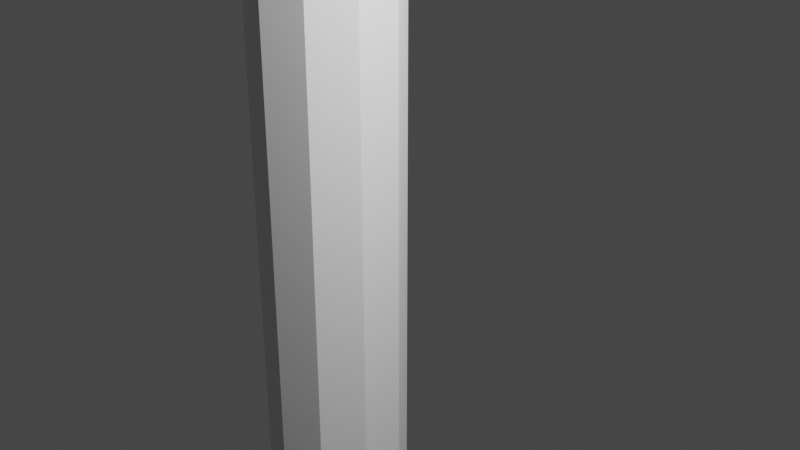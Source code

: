 # Source: Poto_tele.blend  (saved by Blender 3.5.10; exported with 4.5.12 LTS)
import bpy
from mathutils import Matrix  # noqa: F401  (used for matrix-valued properties, if any)

bpy.ops.wm.read_factory_settings(use_empty=True)
scene = bpy.context.scene
scene.name = 'Scene'

# ---- collections
col_collection = bpy.data.collections.new('Collection'); scene.collection.children.link(col_collection)

# ---- world
world_world = bpy.data.worlds.new('World'); scene.world = world_world
world_world.use_nodes = True; world_world.node_tree.nodes.clear()
_N = world_world.node_tree.nodes; _L = world_world.node_tree.links
n0 = _N.new('ShaderNodeOutputWorld'); n0.name = 'World Output'; n0.location = (300, 300)
n1 = _N.new('ShaderNodeBackground'); n1.name = 'Background'; n1.location = (10, 300)
n1.inputs[0].default_value = (0.05088, 0.05088, 0.05088, 1.0)
_L.new(n1.outputs[0], n0.inputs[0])
n0.is_active_output = True
world_world.color = (0.05088, 0.05088, 0.05088)
world_world.use_sun_shadow = False
world_world.sun_shadow_jitter_overblur = 0.0

# ---- cameras
cam_camera = bpy.data.cameras.new('Camera')
cam_camera.clip_end = 100.0
cam_camera.ortho_scale = 7.314

# ---- lights
light_light = bpy.data.lights.new('Light', 'POINT')
light_light.transmission_factor = 0.0
light_light.energy = 1000.0
light_light.shadow_soft_size = 0.1
light_light.shadow_maximum_resolution = 0.006
light_light.use_absolute_resolution = True

# ---- meshes
me_cylindre = bpy.data.meshes.new('Cylindre')
me_cylindre.from_pydata([(0.0, 1.0, -1.0), (0.0, 1.0, 1.0), (0.5878, 0.809, -1.0), (0.5878, 0.809, 1.0), (0.9511, 0.309, -1.0), (0.9511, 0.309, 1.0), (0.9511, -0.309, -1.0), (0.9511, -0.309, 1.0), (0.5878, -0.809, -1.0), (0.5878, -0.809, 1.0), (0.0, -1.0, -1.0), (0.0, -1.0, 1.0), (-0.5878, -0.809, -1.0), (-0.5878, -0.809, 1.0), (-0.9511, -0.309, -1.0), (-0.9511, -0.309, 1.0), (-0.9511, 0.309, -1.0), (-0.9511, 0.309, 1.0), (-0.5878, 0.809, -1.0), (-0.5878, 0.809, 1.0), (0.5878, 0.809, 1.0), (0.0, 1.0, 1.0), (0.9511, 0.309, 1.0), (0.9511, -0.309, 1.0), (0.5878, -0.809, 1.0), (0.0, -1.0, 1.0), (-0.5878, -0.809, 1.0), (-0.9511, -0.309, 1.0), (-0.9511, 0.309, 1.0), (-0.5878, 0.809, 1.0), (0.5878, 0.809, 25.89), (-1.01e-06, 1.0, 25.89), (0.9511, 0.309, 25.89), (0.9511, -0.309, 25.89), (0.5878, -0.809, 25.89), (-1.01e-06, -1.0, 25.89), (-0.5878, -0.809, 25.89), (-0.9511, -0.309, 25.89), (-0.9511, 0.309, 25.89), (-0.5878, 0.809, 25.89)], [], [(0, 1, 3, 2), (2, 3, 5, 4), (4, 5, 7, 6), (6, 7, 9, 8), (8, 9, 11, 10), (10, 11, 13, 12), (12, 13, 15, 14), (14, 15, 17, 16), (5, 3, 20, 22), (16, 17, 19, 18), (18, 19, 1, 0), (0, 2, 4, 6, 8, 10, 12, 14, 16, 18), (21, 29, 39, 31), (1, 19, 29, 21), (19, 17, 28, 29), (17, 15, 27, 28), (15, 13, 26, 27), (13, 11, 25, 26), (11, 9, 24, 25), (9, 7, 23, 24), (3, 1, 21, 20), (7, 5, 22, 23), (30, 31, 39, 38, 37, 36, 35, 34, 33, 32), (27, 26, 36, 37), (24, 23, 33, 34), (20, 21, 31, 30), (28, 27, 37, 38), (25, 24, 34, 35), (22, 20, 30, 32), (29, 28, 38, 39), (26, 25, 35, 36), (23, 22, 32, 33)])
_uv = me_cylindre.uv_layers.new(name='CarteUV')
_uv.uv.foreach_set('vector', [1.0, 0.5, 1.0, 1.0, 0.9, 1.0, 0.9, 0.5, 0.9, 0.5, 0.9, 1.0, 0.8, 1.0, 0.8, 0.5, 0.8, 0.5, 0.8, 1.0, 0.7, 1.0, 0.7, 0.5, 0.7, 0.5, 0.7, 1.0, 0.6, 1.0, 0.6, 0.5, 0.6, 0.5, 0.6, 1.0, 0.5, 1.0, 0.5, 0.5, 0.5, 0.5, 0.5, 1.0, 0.4, 1.0, 0.4, 0.5, 0.4, 0.5, 0.4, 1.0, 0.3, 1.0, 0.3, 0.5, 0.3, 0.5, 0.3, 1.0, 0.2, 1.0, 0.2, 0.5, 0.8, 1.0, 0.9, 1.0, 0.9, 1.0, 0.8, 1.0, 0.2, 0.5, 0.2, 1.0, 0.1, 1.0, 0.1, 0.5, 0.1, 0.5, 0.1, 1.0, -7.451e-08, 1.0, -7.451e-08, 0.5, 0.75, 0.49, 0.8911, 0.4442, 0.9783, 0.3242, 0.9783, 0.1758, 0.8911, 0.05584, 0.75, 0.01, 0.6089, 0.05584, 0.5217, 0.1758, 0.5217, 0.3242, 0.6089, 0.4442, -7.451e-08, 1.0, 0.1, 1.0, 0.1, 1.0, -7.451e-08, 1.0, -7.451e-08, 1.0, 0.1, 1.0, 0.1, 1.0, -7.451e-08, 1.0, 0.1, 1.0, 0.2, 1.0, 0.2, 1.0, 0.1, 1.0, 0.2, 1.0, 0.3, 1.0, 0.3, 1.0, 0.2, 1.0, 0.3, 1.0, 0.4, 1.0, 0.4, 1.0, 0.3, 1.0, 0.4, 1.0, 0.5, 1.0, 0.5, 1.0, 0.4, 1.0, 0.5, 1.0, 0.6, 1.0, 0.6, 1.0, 0.5, 1.0, 0.6, 1.0, 0.7, 1.0, 0.7, 1.0, 0.6, 1.0, 0.9, 1.0, 1.0, 1.0, 1.0, 1.0, 0.9, 1.0, 0.7, 1.0, 0.8, 1.0, 0.8, 1.0, 0.7, 1.0, 0.3911, 0.4442, 0.25, 0.49, 0.1089, 0.4442, 0.02175, 0.3242, 0.02175, 0.1758, 0.1089, 0.05584, 0.25, 0.01, 0.3911, 0.05584, 0.4783, 0.1758, 0.4783, 0.3242, 0.3, 1.0, 0.4, 1.0, 0.4, 1.0, 0.3, 1.0, 0.6, 1.0, 0.7, 1.0, 0.7, 1.0, 0.6, 1.0, 0.9, 1.0, 1.0, 1.0, 1.0, 1.0, 0.9, 1.0, 0.2, 1.0, 0.3, 1.0, 0.3, 1.0, 0.2, 1.0, 0.5, 1.0, 0.6, 1.0, 0.6, 1.0, 0.5, 1.0, 0.8, 1.0, 0.9, 1.0, 0.9, 1.0, 0.8, 1.0, 0.1, 1.0, 0.2, 1.0, 0.2, 1.0, 0.1, 1.0, 0.4, 1.0, 0.5, 1.0, 0.5, 1.0, 0.4, 1.0, 0.7, 1.0, 0.8, 1.0, 0.8, 1.0, 0.7, 1.0])
me_cylindre.update()
me_cube_001 = bpy.data.meshes.new('Cube.001')
me_cube_001.from_pydata([(-1.0, -1.0, -1.0), (-1.0, -1.0, 1.0), (-1.0, 1.0, -1.0), (-1.0, 1.0, 1.0), (1.0, -1.0, -1.0), (1.0, -1.0, 1.0), (1.0, 1.0, -1.0), (1.0, 1.0, 1.0), (-1.0, 1.0, -1.0), (-1.0, -1.0, -1.0), (-1.0, -1.0, 1.0), (-1.0, 1.0, 1.0), (1.0, 1.0, -1.0), (1.0, 1.0, 1.0), (1.0, -1.0, -1.0), (1.0, -1.0, 1.0), (-1.488, -1.5, -1.2), (-1.888, -1.5, 1.2), (-1.888, 1.5, 1.2), (-1.488, 1.5, -1.2), (-1.5, 1.488, -1.2), (-1.5, 1.888, 1.2), (1.5, 1.888, 1.2), (1.5, 1.488, -1.2), (1.488, 1.5, -1.2), (1.888, 1.5, 1.2), (1.888, -1.5, 1.2), (1.488, -1.5, -1.2), (1.5, -1.488, -1.2), (1.5, -1.888, 1.2), (-1.5, -1.888, 1.2), (-1.5, -1.488, -1.2), (-1.311, 1.0, -1.0), (-1.0, 1.311, -1.0), (-0.6892, 1.0, -1.0), (-1.0, 1.0, -1.0), (-1.0, 0.6892, -1.0), (-1.091, 1.091, -1.0), (-1.0, -1.311, -1.0), (-1.311, -1.0, -1.0), (-1.0, -0.6892, -1.0), (-1.0, -1.0, -1.0), (-0.6892, -1.0, -1.0), (-1.091, -1.091, -1.0), (-1.311, -1.0, 1.0), (-1.0, -1.311, 1.0), (-0.6892, -1.0, 1.0), (-1.0, -1.0, 1.0), (-1.0, -0.6892, 1.0), (-1.091, -1.091, 1.0), (-1.0, 1.311, 1.0), (-1.311, 1.0, 1.0), (-1.0, 0.6892, 1.0), (-1.0, 1.0, 1.0), (-0.6892, 1.0, 1.0), (-1.091, 1.091, 1.0), (1.0, 1.311, -1.0), (1.311, 1.0, -1.0), (1.0, 0.6892, -1.0), (1.0, 1.0, -1.0), (0.6892, 1.0, -1.0), (1.091, 1.091, -1.0), (1.311, 1.0, 1.0), (1.0, 1.311, 1.0), (0.6892, 1.0, 1.0), (1.0, 1.0, 1.0), (1.0, 0.6892, 1.0), (1.091, 1.091, 1.0), (1.311, -1.0, -1.0), (1.0, -1.311, -1.0), (0.6892, -1.0, -1.0), (1.0, -1.0, -1.0), (1.0, -0.6892, -1.0), (1.091, -1.091, -1.0), (1.0, -1.311, 1.0), (1.311, -1.0, 1.0), (1.0, -0.6892, 1.0), (1.0, -1.0, 1.0), (0.6892, -1.0, 1.0), (1.091, -1.091, 1.0), (0.684, -0.684, 1.384), (1.0, -1.0, 1.068), (1.0, 1.0, 1.068), (0.684, 0.684, 1.384), (-0.684, 0.684, 1.384), (-1.0, 1.0, 1.068), (-0.684, -0.684, 1.384), (-1.0, -1.0, 1.068)], [], [(3, 7, 13, 11), (4, 6, 12, 14), (2, 0, 9, 8), (5, 1, 10, 15), (2, 6, 4, 0), (1, 5, 81, 87), (46, 45, 30, 29, 74, 78), (8, 9, 41, 40, 36, 35), (76, 75, 26, 25, 62, 66), (44, 17, 16, 39), (0, 4, 14, 9), (7, 5, 15, 13), (6, 2, 8, 12), (1, 3, 11, 10), (10, 11, 53, 52, 48, 47), (32, 19, 18, 51), (56, 23, 22, 63), (62, 25, 24, 57), (16, 17, 18, 19), (70, 69, 28, 31, 38, 42), (15, 10, 47, 46, 78, 77), (34, 33, 20, 23, 56, 60), (50, 21, 20, 33), (20, 21, 22, 23), (12, 8, 35, 34, 60, 59), (11, 13, 65, 64, 54, 53), (58, 57, 24, 27, 68, 72), (9, 14, 71, 70, 42, 41), (24, 25, 26, 27), (14, 12, 59, 58, 72, 71), (74, 29, 28, 69), (5, 7, 82, 81), (13, 15, 77, 76, 66, 65), (28, 29, 30, 31), (68, 27, 26, 75), (64, 63, 22, 21, 50, 54), (52, 51, 18, 17, 44, 48), (38, 31, 30, 45), (32, 37, 33, 34, 35, 36), (38, 43, 39, 40, 41, 42), (44, 49, 45, 46, 47, 48), (50, 55, 51, 52, 53, 54), (56, 61, 57, 58, 59, 60), (62, 67, 63, 64, 65, 66), (68, 73, 69, 70, 71, 72), (74, 79, 75, 76, 77, 78), (38, 45, 49, 43), (43, 49, 44, 39), (50, 33, 37, 55), (55, 37, 32, 51), (62, 57, 61, 67), (67, 61, 56, 63), (74, 69, 73, 79), (79, 73, 68, 75), (40, 39, 16, 19, 32, 36), (7, 3, 85, 82), (3, 1, 87, 85), (83, 80, 81, 82), (84, 83, 82, 85), (86, 84, 85, 87), (80, 86, 87, 81), (83, 84, 86, 80)])
_uv = me_cube_001.uv_layers.new(name='CarteUV')
_uv.uv.foreach_set('vector', [0.875, 0.5, 0.625, 0.5, 0.625, 0.5, 0.875, 0.5, 0.375, 0.75, 0.375, 0.5, 0.375, 0.5, 0.375, 0.75, 0.125, 0.5, 0.125, 0.75, 0.125, 0.75, 0.125, 0.5, 0.625, 0.75, 0.875, 0.75, 0.875, 0.75, 0.625, 0.75, 0.125, 0.5, 0.375, 0.5, 0.375, 0.75, 0.125, 0.75, 0.875, 0.75, 0.625, 0.75, 0.625, 0.75, 0.875, 0.75, 0.625, 0.9612, 0.625, 1.0, 0.625, 1.0, 0.625, 0.75, 0.625, 0.75, 0.625, 0.7888, 0.125, 0.5, 0.125, 0.75, 0.125, 0.75, 0.125, 0.7112, 0.125, 0.5388, 0.125, 0.5, 0.625, 0.7112, 0.625, 0.75, 0.625, 0.75, 0.625, 0.5, 0.625, 0.5, 0.625, 0.5388, 0.625, 0.0, 0.625, 0.0, 0.375, 0.0, 0.375, 0.0, 0.125, 0.75, 0.375, 0.75, 0.375, 0.75, 0.125, 0.75, 0.625, 0.5, 0.625, 0.75, 0.625, 0.75, 0.625, 0.5, 0.375, 0.5, 0.125, 0.5, 0.125, 0.5, 0.375, 0.5, 0.875, 0.75, 0.875, 0.5, 0.875, 0.5, 0.875, 0.75, 0.875, 0.75, 0.875, 0.5, 0.875, 0.5, 0.875, 0.5388, 0.875, 0.7112, 0.875, 0.75, 0.375, 0.25, 0.375, 0.25, 0.625, 0.25, 0.625, 0.25, 0.375, 0.5, 0.375, 0.5, 0.625, 0.5, 0.625, 0.5, 0.625, 0.5, 0.625, 0.5, 0.375, 0.5, 0.375, 0.5, 0.375, 0.0, 0.625, 0.0, 0.625, 0.25, 0.375, 0.25, 0.375, 0.7888, 0.375, 0.75, 0.375, 0.75, 0.375, 1.0, 0.375, 1.0, 0.375, 0.9612, 0.625, 0.75, 0.875, 0.75, 0.875, 0.75, 0.8362, 0.75, 0.6638, 0.75, 0.625, 0.75, 0.375, 0.2888, 0.375, 0.25, 0.375, 0.25, 0.375, 0.5, 0.375, 0.5, 0.375, 0.4612, 0.625, 0.25, 0.625, 0.25, 0.375, 0.25, 0.375, 0.25, 0.375, 0.25, 0.625, 0.25, 0.625, 0.5, 0.375, 0.5, 0.375, 0.5, 0.125, 0.5, 0.125, 0.5, 0.1638, 0.5, 0.3362, 0.5, 0.375, 0.5, 0.875, 0.5, 0.625, 0.5, 0.625, 0.5, 0.6638, 0.5, 0.8362, 0.5, 0.875, 0.5, 0.375, 0.5388, 0.375, 0.5, 0.375, 0.5, 0.375, 0.75, 0.375, 0.75, 0.375, 0.7112, 0.125, 0.75, 0.375, 0.75, 0.375, 0.75, 0.3362, 0.75, 0.1638, 0.75, 0.125, 0.75, 0.375, 0.5, 0.625, 0.5, 0.625, 0.75, 0.375, 0.75, 0.375, 0.75, 0.375, 0.5, 0.375, 0.5, 0.375, 0.5388, 0.375, 0.7112, 0.375, 0.75, 0.625, 0.75, 0.625, 0.75, 0.375, 0.75, 0.375, 0.75, 0.625, 0.75, 0.625, 0.5, 0.625, 0.5, 0.625, 0.75, 0.625, 0.5, 0.625, 0.75, 0.625, 0.75, 0.625, 0.7112, 0.625, 0.5388, 0.625, 0.5, 0.375, 0.75, 0.625, 0.75, 0.625, 1.0, 0.375, 1.0, 0.375, 0.75, 0.375, 0.75, 0.625, 0.75, 0.625, 0.75, 0.625, 0.4612, 0.625, 0.5, 0.625, 0.5, 0.625, 0.25, 0.625, 0.25, 0.625, 0.2888, 0.625, 0.2112, 0.625, 0.25, 0.625, 0.25, 0.625, 0.0, 0.625, 0.0, 0.625, 0.03885, 0.375, 1.0, 0.375, 1.0, 0.625, 1.0, 0.625, 1.0, 0.375, 0.25, 0.375, 0.25, 0.375, 0.25, 0.375, 0.25, 0.375, 0.25, 0.375, 0.2112, 0.375, 0.0, 0.375, 0.0, 0.375, 0.0, 0.375, 0.03885, 0.375, 0.0, 0.375, 0.0, 0.625, 0.0, 0.625, 0.0, 0.625, 0.0, 0.625, 0.0, 0.625, 0.0, 0.625, 0.03885, 0.625, 0.25, 0.625, 0.25, 0.625, 0.25, 0.625, 0.2112, 0.625, 0.25, 0.625, 0.25, 0.375, 0.5, 0.375, 0.5, 0.375, 0.5, 0.375, 0.5, 0.375, 0.5, 0.375, 0.4612, 0.625, 0.5, 0.625, 0.5, 0.625, 0.5, 0.625, 0.5, 0.625, 0.5, 0.625, 0.5, 0.375, 0.75, 0.375, 0.75, 0.375, 0.75, 0.375, 0.7888, 0.375, 0.75, 0.375, 0.75, 0.625, 0.75, 0.625, 0.75, 0.625, 0.75, 0.625, 0.75, 0.625, 0.75, 0.625, 0.7888, 0.375, 1.0, 0.625, 1.0, 0.625, 1.0, 0.375, 1.0, 0.375, 0.0, 0.625, 0.0, 0.625, 0.0, 0.375, 0.0, 0.625, 0.25, 0.375, 0.25, 0.375, 0.25, 0.625, 0.25, 0.625, 0.25, 0.375, 0.25, 0.375, 0.25, 0.625, 0.25, 0.625, 0.5, 0.375, 0.5, 0.375, 0.5, 0.625, 0.5, 0.625, 0.5, 0.375, 0.5, 0.375, 0.5, 0.625, 0.5, 0.625, 0.75, 0.375, 0.75, 0.375, 0.75, 0.625, 0.75, 0.625, 0.75, 0.375, 0.75, 0.375, 0.75, 0.625, 0.75, 0.375, 0.03885, 0.375, 0.0, 0.375, 0.0, 0.375, 0.25, 0.375, 0.25, 0.375, 0.2112, 0.625, 0.5, 0.875, 0.5, 0.875, 0.5, 0.625, 0.5, 0.875, 0.5, 0.875, 0.75, 0.875, 0.75, 0.875, 0.5, 0.6645, 0.5395, 0.6645, 0.7105, 0.625, 0.75, 0.625, 0.5, 0.8355, 0.5395, 0.6645, 0.5395, 0.625, 0.5, 0.875, 0.5, 0.8355, 0.7105, 0.8355, 0.5395, 0.875, 0.5, 0.875, 0.75, 0.6645, 0.7105, 0.8355, 0.7105, 0.875, 0.75, 0.625, 0.75, 0.6645, 0.5395, 0.8355, 0.5395, 0.8355, 0.7105, 0.6645, 0.7105])
me_cube_001.update()

# ---- objects
ob_light = bpy.data.objects.new('Light', light_light)
ob_camera = bpy.data.objects.new('Camera', cam_camera)
ob_cylindre = bpy.data.objects.new('Cylindre', me_cylindre)
ob_cube = bpy.data.objects.new('Cube', me_cube_001)

# ---- transforms, parenting, visibility, modifiers, constraints
ob_light.location = (3.468, -0.2373, 7.608)
ob_light.rotation_euler = (0.6503, 0.05522, 1.866)
ob_light.scale = (0.5, 0.5, 0.5)
ob_light.lock_rotations_4d = False
ob_light.empty_display_type = 'ARROWS'
ob_light.color = (0.0, 0.0, 0.0, 0.0)
ob_light.lineart.crease_threshold = 0.0
ob_camera.location = (5.109, -4.203, 7.135)
ob_camera.rotation_euler = (1.109, 0.0, 0.8149)
ob_camera.scale = (0.5, 0.5, 0.5)
ob_camera.lock_rotations_4d = False
ob_camera.empty_display_type = 'ARROWS'
ob_camera.color = (0.0, 0.0, 0.0, 0.0)
ob_camera.display_type = 'WIRE'
ob_camera.lineart.crease_threshold = 0.0
ob_cylindre.location = (0.0, 0.0, 0.0)
ob_cylindre.scale = (0.5, 0.5, 0.5)
ob_cube.parent = ob_cylindre
ob_cube.matrix_parent_inverse = Matrix(((2.0, -0.0, -0.0, -2.859), (-0.0, 2.0, 0.0, 1.48), (-0.0, -0.0, 2.0, -9.313), (-0.0, 0.0, -0.0, 1.0)))
ob_cube.location = (1.429, -0.74, 17.85)
ob_cube.scale = (1.25, 1.25, 1.25)

# ---- collection membership
col_collection.objects.link(ob_light)
col_collection.objects.link(ob_camera)
col_collection.objects.link(ob_cylindre)
col_collection.objects.link(ob_cube)

# ---- scene / render settings (as saved in the file)
scene.camera = ob_camera
scene.frame_start = 1; scene.frame_end = 250; scene.frame_set(1)
scene.render.engine = 'BLENDER_EEVEE_NEXT'
scene.cycles.sampling_pattern = 'TABULATED_SOBOL'
scene.view_settings.view_transform = 'Filmic'
bpy.context.view_layer.update()
